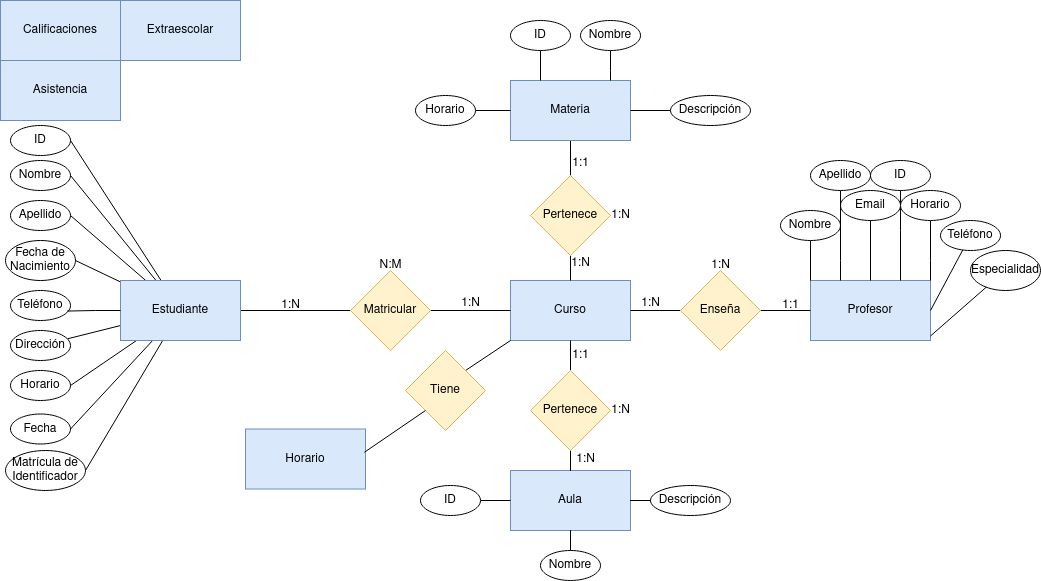

The diagram above was exported from draw.io. Its source (the exported page's mxGraphModel, read from the mxfile embedded in the PNG):
<mxGraphModel dx="1275" dy="698" grid="1" gridSize="10" guides="1" tooltips="1" connect="1" arrows="1" fold="1" page="1" pageScale="1" pageWidth="1169" pageHeight="827" math="0" shadow="0">
  <root>
    <mxCell id="0" />
    <mxCell id="1" parent="0" />
    <mxCell id="s9Z5BLXd5yl_gm2iyniI-15" style="edgeStyle=orthogonalEdgeStyle;rounded=0;orthogonalLoop=1;jettySize=auto;html=1;endArrow=none;endFill=0;" edge="1" parent="1" source="s9Z5BLXd5yl_gm2iyniI-6" target="s9Z5BLXd5yl_gm2iyniI-8">
      <mxGeometry relative="1" as="geometry" />
    </mxCell>
    <mxCell id="s9Z5BLXd5yl_gm2iyniI-99" style="rounded=0;orthogonalLoop=1;jettySize=auto;html=1;entryX=1;entryY=0.5;entryDx=0;entryDy=0;endArrow=none;endFill=0;" edge="1" parent="1" source="s9Z5BLXd5yl_gm2iyniI-6" target="s9Z5BLXd5yl_gm2iyniI-91">
      <mxGeometry relative="1" as="geometry" />
    </mxCell>
    <mxCell id="s9Z5BLXd5yl_gm2iyniI-100" style="rounded=0;orthogonalLoop=1;jettySize=auto;html=1;entryX=1;entryY=0.5;entryDx=0;entryDy=0;endArrow=none;endFill=0;" edge="1" parent="1" source="s9Z5BLXd5yl_gm2iyniI-6" target="s9Z5BLXd5yl_gm2iyniI-93">
      <mxGeometry relative="1" as="geometry" />
    </mxCell>
    <mxCell id="s9Z5BLXd5yl_gm2iyniI-101" style="rounded=0;orthogonalLoop=1;jettySize=auto;html=1;entryX=1;entryY=0.5;entryDx=0;entryDy=0;endArrow=none;endFill=0;" edge="1" parent="1" source="s9Z5BLXd5yl_gm2iyniI-6" target="s9Z5BLXd5yl_gm2iyniI-94">
      <mxGeometry relative="1" as="geometry" />
    </mxCell>
    <mxCell id="s9Z5BLXd5yl_gm2iyniI-102" style="rounded=0;orthogonalLoop=1;jettySize=auto;html=1;entryX=1;entryY=0.5;entryDx=0;entryDy=0;endArrow=none;endFill=0;" edge="1" parent="1" source="s9Z5BLXd5yl_gm2iyniI-6" target="s9Z5BLXd5yl_gm2iyniI-92">
      <mxGeometry relative="1" as="geometry" />
    </mxCell>
    <mxCell id="s9Z5BLXd5yl_gm2iyniI-104" style="rounded=0;orthogonalLoop=1;jettySize=auto;html=1;endArrow=none;endFill=0;" edge="1" parent="1" source="s9Z5BLXd5yl_gm2iyniI-6" target="s9Z5BLXd5yl_gm2iyniI-17">
      <mxGeometry relative="1" as="geometry" />
    </mxCell>
    <mxCell id="s9Z5BLXd5yl_gm2iyniI-105" style="rounded=0;orthogonalLoop=1;jettySize=auto;html=1;entryX=1;entryY=0.5;entryDx=0;entryDy=0;endArrow=none;endFill=0;" edge="1" parent="1" source="s9Z5BLXd5yl_gm2iyniI-6" target="s9Z5BLXd5yl_gm2iyniI-96">
      <mxGeometry relative="1" as="geometry" />
    </mxCell>
    <mxCell id="s9Z5BLXd5yl_gm2iyniI-106" style="rounded=0;orthogonalLoop=1;jettySize=auto;html=1;entryX=1;entryY=0.5;entryDx=0;entryDy=0;endArrow=none;endFill=0;" edge="1" parent="1" source="s9Z5BLXd5yl_gm2iyniI-6" target="s9Z5BLXd5yl_gm2iyniI-98">
      <mxGeometry relative="1" as="geometry" />
    </mxCell>
    <mxCell id="s9Z5BLXd5yl_gm2iyniI-107" style="rounded=0;orthogonalLoop=1;jettySize=auto;html=1;entryX=1;entryY=0.5;entryDx=0;entryDy=0;endArrow=none;endFill=0;" edge="1" parent="1" source="s9Z5BLXd5yl_gm2iyniI-6" target="s9Z5BLXd5yl_gm2iyniI-97">
      <mxGeometry relative="1" as="geometry" />
    </mxCell>
    <mxCell id="s9Z5BLXd5yl_gm2iyniI-6" value="Estudiante" style="rounded=0;whiteSpace=wrap;html=1;fillColor=#dae8fc;strokeColor=#6c8ebf;" vertex="1" parent="1">
      <mxGeometry x="120" y="280" width="120" height="60" as="geometry" />
    </mxCell>
    <mxCell id="s9Z5BLXd5yl_gm2iyniI-143" style="edgeStyle=orthogonalEdgeStyle;rounded=0;orthogonalLoop=1;jettySize=auto;html=1;entryX=0.5;entryY=1;entryDx=0;entryDy=0;endArrow=none;endFill=0;" edge="1" parent="1" source="s9Z5BLXd5yl_gm2iyniI-144" target="s9Z5BLXd5yl_gm2iyniI-119">
      <mxGeometry relative="1" as="geometry" />
    </mxCell>
    <mxCell id="s9Z5BLXd5yl_gm2iyniI-7" value="Curso" style="rounded=0;whiteSpace=wrap;html=1;fillColor=#dae8fc;strokeColor=#6c8ebf;" vertex="1" parent="1">
      <mxGeometry x="510" y="280" width="120" height="60" as="geometry" />
    </mxCell>
    <mxCell id="s9Z5BLXd5yl_gm2iyniI-16" style="edgeStyle=orthogonalEdgeStyle;rounded=0;orthogonalLoop=1;jettySize=auto;html=1;exitX=1;exitY=0.5;exitDx=0;exitDy=0;endArrow=none;endFill=0;" edge="1" parent="1" source="s9Z5BLXd5yl_gm2iyniI-8" target="s9Z5BLXd5yl_gm2iyniI-7">
      <mxGeometry relative="1" as="geometry" />
    </mxCell>
    <mxCell id="s9Z5BLXd5yl_gm2iyniI-8" value="Matricular" style="rhombus;whiteSpace=wrap;html=1;fillColor=#fff2cc;strokeColor=#d6b656;" vertex="1" parent="1">
      <mxGeometry x="350" y="270" width="80" height="80" as="geometry" />
    </mxCell>
    <mxCell id="s9Z5BLXd5yl_gm2iyniI-17" value="Dirección" style="ellipse;whiteSpace=wrap;html=1;" vertex="1" parent="1">
      <mxGeometry x="10" y="330" width="60" height="30" as="geometry" />
    </mxCell>
    <mxCell id="s9Z5BLXd5yl_gm2iyniI-91" value="ID" style="ellipse;whiteSpace=wrap;html=1;" vertex="1" parent="1">
      <mxGeometry x="10" y="125" width="60" height="30" as="geometry" />
    </mxCell>
    <mxCell id="s9Z5BLXd5yl_gm2iyniI-92" value="Fecha de Nacimiento" style="ellipse;whiteSpace=wrap;html=1;" vertex="1" parent="1">
      <mxGeometry x="5" y="240" width="70" height="40" as="geometry" />
    </mxCell>
    <mxCell id="s9Z5BLXd5yl_gm2iyniI-93" value="Nombre" style="ellipse;whiteSpace=wrap;html=1;" vertex="1" parent="1">
      <mxGeometry x="10" y="160" width="60" height="30" as="geometry" />
    </mxCell>
    <mxCell id="s9Z5BLXd5yl_gm2iyniI-94" value="Apellido" style="ellipse;whiteSpace=wrap;html=1;" vertex="1" parent="1">
      <mxGeometry x="10" y="200" width="60" height="30" as="geometry" />
    </mxCell>
    <mxCell id="s9Z5BLXd5yl_gm2iyniI-95" value="Teléfono" style="ellipse;whiteSpace=wrap;html=1;" vertex="1" parent="1">
      <mxGeometry x="10" y="290" width="60" height="30" as="geometry" />
    </mxCell>
    <mxCell id="s9Z5BLXd5yl_gm2iyniI-96" value="Horario" style="ellipse;whiteSpace=wrap;html=1;" vertex="1" parent="1">
      <mxGeometry x="10" y="370" width="60" height="30" as="geometry" />
    </mxCell>
    <mxCell id="s9Z5BLXd5yl_gm2iyniI-97" value="Matrícula de Identificador" style="ellipse;whiteSpace=wrap;html=1;" vertex="1" parent="1">
      <mxGeometry x="5" y="450" width="80" height="40" as="geometry" />
    </mxCell>
    <mxCell id="s9Z5BLXd5yl_gm2iyniI-98" value="Fecha" style="ellipse;whiteSpace=wrap;html=1;" vertex="1" parent="1">
      <mxGeometry x="10" y="413.5" width="60" height="30" as="geometry" />
    </mxCell>
    <mxCell id="s9Z5BLXd5yl_gm2iyniI-103" style="edgeStyle=orthogonalEdgeStyle;rounded=0;orthogonalLoop=1;jettySize=auto;html=1;entryX=0.944;entryY=0.685;entryDx=0;entryDy=0;entryPerimeter=0;endArrow=none;endFill=0;" edge="1" parent="1" source="s9Z5BLXd5yl_gm2iyniI-6" target="s9Z5BLXd5yl_gm2iyniI-95">
      <mxGeometry relative="1" as="geometry" />
    </mxCell>
    <mxCell id="s9Z5BLXd5yl_gm2iyniI-108" value="1:N" style="text;html=1;align=center;verticalAlign=middle;resizable=0;points=[];autosize=1;strokeColor=none;fillColor=none;" vertex="1" parent="1">
      <mxGeometry x="270" y="290" width="40" height="30" as="geometry" />
    </mxCell>
    <mxCell id="s9Z5BLXd5yl_gm2iyniI-109" value="1:N" style="text;html=1;align=center;verticalAlign=middle;resizable=0;points=[];autosize=1;strokeColor=none;fillColor=none;" vertex="1" parent="1">
      <mxGeometry x="450" y="288" width="40" height="30" as="geometry" />
    </mxCell>
    <mxCell id="s9Z5BLXd5yl_gm2iyniI-110" value="N:M" style="text;html=1;align=center;verticalAlign=middle;resizable=0;points=[];autosize=1;strokeColor=none;fillColor=none;" vertex="1" parent="1">
      <mxGeometry x="365" y="250" width="50" height="30" as="geometry" />
    </mxCell>
    <mxCell id="s9Z5BLXd5yl_gm2iyniI-112" value="Profesor" style="rounded=0;whiteSpace=wrap;html=1;fillColor=#dae8fc;strokeColor=#6c8ebf;" vertex="1" parent="1">
      <mxGeometry x="810" y="280" width="120" height="60" as="geometry" />
    </mxCell>
    <mxCell id="s9Z5BLXd5yl_gm2iyniI-114" style="edgeStyle=orthogonalEdgeStyle;rounded=0;orthogonalLoop=1;jettySize=auto;html=1;entryX=1;entryY=0.5;entryDx=0;entryDy=0;endArrow=none;endFill=0;" edge="1" parent="1" source="s9Z5BLXd5yl_gm2iyniI-113" target="s9Z5BLXd5yl_gm2iyniI-7">
      <mxGeometry relative="1" as="geometry" />
    </mxCell>
    <mxCell id="s9Z5BLXd5yl_gm2iyniI-115" style="edgeStyle=orthogonalEdgeStyle;rounded=0;orthogonalLoop=1;jettySize=auto;html=1;entryX=0;entryY=0.5;entryDx=0;entryDy=0;endArrow=none;endFill=0;" edge="1" parent="1" source="s9Z5BLXd5yl_gm2iyniI-113" target="s9Z5BLXd5yl_gm2iyniI-112">
      <mxGeometry relative="1" as="geometry" />
    </mxCell>
    <mxCell id="s9Z5BLXd5yl_gm2iyniI-113" value="Enseña" style="rhombus;whiteSpace=wrap;html=1;fillColor=#fff2cc;strokeColor=#d6b656;" vertex="1" parent="1">
      <mxGeometry x="680" y="270" width="80" height="80" as="geometry" />
    </mxCell>
    <mxCell id="s9Z5BLXd5yl_gm2iyniI-116" value="1:1" style="text;html=1;align=center;verticalAlign=middle;resizable=0;points=[];autosize=1;strokeColor=none;fillColor=none;" vertex="1" parent="1">
      <mxGeometry x="770" y="290" width="40" height="30" as="geometry" />
    </mxCell>
    <mxCell id="s9Z5BLXd5yl_gm2iyniI-117" value="1:N" style="text;html=1;align=center;verticalAlign=middle;resizable=0;points=[];autosize=1;strokeColor=none;fillColor=none;" vertex="1" parent="1">
      <mxGeometry x="630" y="288" width="40" height="30" as="geometry" />
    </mxCell>
    <mxCell id="s9Z5BLXd5yl_gm2iyniI-118" value="1:N" style="text;html=1;align=center;verticalAlign=middle;resizable=0;points=[];autosize=1;strokeColor=none;fillColor=none;" vertex="1" parent="1">
      <mxGeometry x="700" y="250" width="40" height="30" as="geometry" />
    </mxCell>
    <mxCell id="s9Z5BLXd5yl_gm2iyniI-119" value="Materia" style="rounded=0;whiteSpace=wrap;html=1;fillColor=#dae8fc;strokeColor=#6c8ebf;" vertex="1" parent="1">
      <mxGeometry x="510" y="80" width="120" height="60" as="geometry" />
    </mxCell>
    <mxCell id="s9Z5BLXd5yl_gm2iyniI-120" value="Aula" style="rounded=0;whiteSpace=wrap;html=1;fillColor=#dae8fc;strokeColor=#6c8ebf;" vertex="1" parent="1">
      <mxGeometry x="510" y="470" width="120" height="60" as="geometry" />
    </mxCell>
    <mxCell id="s9Z5BLXd5yl_gm2iyniI-121" value="Asistencia" style="rounded=0;whiteSpace=wrap;html=1;fillColor=#dae8fc;strokeColor=#6c8ebf;" vertex="1" parent="1">
      <mxGeometry y="60" width="120" height="60" as="geometry" />
    </mxCell>
    <mxCell id="s9Z5BLXd5yl_gm2iyniI-122" value="Calificaciones" style="rounded=0;whiteSpace=wrap;html=1;fillColor=#dae8fc;strokeColor=#6c8ebf;" vertex="1" parent="1">
      <mxGeometry width="120" height="60" as="geometry" />
    </mxCell>
    <mxCell id="s9Z5BLXd5yl_gm2iyniI-123" value="Horario" style="rounded=0;whiteSpace=wrap;html=1;fillColor=#dae8fc;strokeColor=#6c8ebf;" vertex="1" parent="1">
      <mxGeometry x="245" y="428.5" width="120" height="60" as="geometry" />
    </mxCell>
    <mxCell id="s9Z5BLXd5yl_gm2iyniI-124" value="Extraescolar" style="rounded=0;whiteSpace=wrap;html=1;fillColor=#dae8fc;strokeColor=#6c8ebf;" vertex="1" parent="1">
      <mxGeometry x="120" width="120" height="60" as="geometry" />
    </mxCell>
    <mxCell id="s9Z5BLXd5yl_gm2iyniI-138" style="edgeStyle=orthogonalEdgeStyle;rounded=0;orthogonalLoop=1;jettySize=auto;html=1;endArrow=none;endFill=0;" edge="1" parent="1" source="s9Z5BLXd5yl_gm2iyniI-125" target="s9Z5BLXd5yl_gm2iyniI-112">
      <mxGeometry relative="1" as="geometry">
        <Array as="points">
          <mxPoint x="900" y="230" />
          <mxPoint x="900" y="230" />
        </Array>
      </mxGeometry>
    </mxCell>
    <mxCell id="s9Z5BLXd5yl_gm2iyniI-125" value="ID" style="ellipse;whiteSpace=wrap;html=1;" vertex="1" parent="1">
      <mxGeometry x="870" y="160" width="60" height="30" as="geometry" />
    </mxCell>
    <mxCell id="s9Z5BLXd5yl_gm2iyniI-133" style="edgeStyle=orthogonalEdgeStyle;rounded=0;orthogonalLoop=1;jettySize=auto;html=1;entryX=0;entryY=0;entryDx=0;entryDy=0;endArrow=none;endFill=0;" edge="1" parent="1" source="s9Z5BLXd5yl_gm2iyniI-126" target="s9Z5BLXd5yl_gm2iyniI-112">
      <mxGeometry relative="1" as="geometry" />
    </mxCell>
    <mxCell id="s9Z5BLXd5yl_gm2iyniI-126" value="Nombre" style="ellipse;whiteSpace=wrap;html=1;" vertex="1" parent="1">
      <mxGeometry x="780" y="210" width="60" height="30" as="geometry" />
    </mxCell>
    <mxCell id="s9Z5BLXd5yl_gm2iyniI-127" value="Especialidad" style="ellipse;whiteSpace=wrap;html=1;" vertex="1" parent="1">
      <mxGeometry x="970" y="250" width="70" height="40" as="geometry" />
    </mxCell>
    <mxCell id="s9Z5BLXd5yl_gm2iyniI-140" style="rounded=0;orthogonalLoop=1;jettySize=auto;html=1;entryX=1;entryY=0.5;entryDx=0;entryDy=0;endArrow=none;endFill=0;" edge="1" parent="1" source="s9Z5BLXd5yl_gm2iyniI-128" target="s9Z5BLXd5yl_gm2iyniI-112">
      <mxGeometry relative="1" as="geometry" />
    </mxCell>
    <mxCell id="s9Z5BLXd5yl_gm2iyniI-128" value="Teléfono" style="ellipse;whiteSpace=wrap;html=1;" vertex="1" parent="1">
      <mxGeometry x="940" y="220" width="60" height="30" as="geometry" />
    </mxCell>
    <mxCell id="s9Z5BLXd5yl_gm2iyniI-136" style="edgeStyle=orthogonalEdgeStyle;rounded=0;orthogonalLoop=1;jettySize=auto;html=1;entryX=0.5;entryY=0;entryDx=0;entryDy=0;endArrow=none;endFill=0;" edge="1" parent="1" source="s9Z5BLXd5yl_gm2iyniI-129" target="s9Z5BLXd5yl_gm2iyniI-112">
      <mxGeometry relative="1" as="geometry" />
    </mxCell>
    <mxCell id="s9Z5BLXd5yl_gm2iyniI-129" value="Email" style="ellipse;whiteSpace=wrap;html=1;" vertex="1" parent="1">
      <mxGeometry x="840" y="190" width="60" height="30" as="geometry" />
    </mxCell>
    <mxCell id="s9Z5BLXd5yl_gm2iyniI-139" style="edgeStyle=orthogonalEdgeStyle;rounded=0;orthogonalLoop=1;jettySize=auto;html=1;endArrow=none;endFill=0;" edge="1" parent="1" source="s9Z5BLXd5yl_gm2iyniI-130" target="s9Z5BLXd5yl_gm2iyniI-112">
      <mxGeometry relative="1" as="geometry">
        <Array as="points">
          <mxPoint x="930" y="260" />
          <mxPoint x="930" y="260" />
        </Array>
      </mxGeometry>
    </mxCell>
    <mxCell id="s9Z5BLXd5yl_gm2iyniI-130" value="Horario" style="ellipse;whiteSpace=wrap;html=1;" vertex="1" parent="1">
      <mxGeometry x="900" y="190" width="60" height="30" as="geometry" />
    </mxCell>
    <mxCell id="s9Z5BLXd5yl_gm2iyniI-135" style="edgeStyle=orthogonalEdgeStyle;rounded=0;orthogonalLoop=1;jettySize=auto;html=1;endArrow=none;endFill=0;" edge="1" parent="1" source="s9Z5BLXd5yl_gm2iyniI-132" target="s9Z5BLXd5yl_gm2iyniI-112">
      <mxGeometry relative="1" as="geometry">
        <mxPoint x="890" y="250.0000000000001" as="targetPoint" />
        <Array as="points">
          <mxPoint x="840" y="260" />
          <mxPoint x="840" y="260" />
        </Array>
      </mxGeometry>
    </mxCell>
    <mxCell id="s9Z5BLXd5yl_gm2iyniI-132" value="Apellido" style="ellipse;whiteSpace=wrap;html=1;" vertex="1" parent="1">
      <mxGeometry x="810" y="160" width="60" height="30" as="geometry" />
    </mxCell>
    <mxCell id="s9Z5BLXd5yl_gm2iyniI-142" style="rounded=0;orthogonalLoop=1;jettySize=auto;html=1;entryX=1.001;entryY=0.923;entryDx=0;entryDy=0;entryPerimeter=0;endArrow=none;endFill=0;" edge="1" parent="1" source="s9Z5BLXd5yl_gm2iyniI-127" target="s9Z5BLXd5yl_gm2iyniI-112">
      <mxGeometry relative="1" as="geometry" />
    </mxCell>
    <mxCell id="s9Z5BLXd5yl_gm2iyniI-145" value="" style="edgeStyle=orthogonalEdgeStyle;rounded=0;orthogonalLoop=1;jettySize=auto;html=1;entryX=0.5;entryY=1;entryDx=0;entryDy=0;endArrow=none;endFill=0;" edge="1" parent="1" source="s9Z5BLXd5yl_gm2iyniI-7" target="s9Z5BLXd5yl_gm2iyniI-144">
      <mxGeometry relative="1" as="geometry">
        <mxPoint x="570" y="280" as="sourcePoint" />
        <mxPoint x="570" y="180" as="targetPoint" />
      </mxGeometry>
    </mxCell>
    <mxCell id="s9Z5BLXd5yl_gm2iyniI-144" value="Pertenece" style="rhombus;whiteSpace=wrap;html=1;fillColor=#fff2cc;strokeColor=#d6b656;" vertex="1" parent="1">
      <mxGeometry x="530" y="175" width="80" height="80" as="geometry" />
    </mxCell>
    <mxCell id="s9Z5BLXd5yl_gm2iyniI-148" value="1:N" style="text;html=1;align=center;verticalAlign=middle;resizable=0;points=[];autosize=1;strokeColor=none;fillColor=none;" vertex="1" parent="1">
      <mxGeometry x="560" y="248" width="40" height="30" as="geometry" />
    </mxCell>
    <mxCell id="s9Z5BLXd5yl_gm2iyniI-149" value="1:1" style="text;html=1;align=center;verticalAlign=middle;resizable=0;points=[];autosize=1;strokeColor=none;fillColor=none;" vertex="1" parent="1">
      <mxGeometry x="560" y="148" width="40" height="30" as="geometry" />
    </mxCell>
    <mxCell id="s9Z5BLXd5yl_gm2iyniI-150" value="1:N" style="text;html=1;align=center;verticalAlign=middle;resizable=0;points=[];autosize=1;strokeColor=none;fillColor=none;" vertex="1" parent="1">
      <mxGeometry x="600" y="200" width="40" height="30" as="geometry" />
    </mxCell>
    <mxCell id="s9Z5BLXd5yl_gm2iyniI-160" style="edgeStyle=orthogonalEdgeStyle;rounded=0;orthogonalLoop=1;jettySize=auto;html=1;endArrow=none;endFill=0;" edge="1" parent="1" source="s9Z5BLXd5yl_gm2iyniI-151" target="s9Z5BLXd5yl_gm2iyniI-119">
      <mxGeometry relative="1" as="geometry">
        <Array as="points">
          <mxPoint x="540" y="80" />
          <mxPoint x="540" y="80" />
        </Array>
      </mxGeometry>
    </mxCell>
    <mxCell id="s9Z5BLXd5yl_gm2iyniI-151" value="ID" style="ellipse;whiteSpace=wrap;html=1;" vertex="1" parent="1">
      <mxGeometry x="510" y="20" width="60" height="30" as="geometry" />
    </mxCell>
    <mxCell id="s9Z5BLXd5yl_gm2iyniI-161" style="edgeStyle=orthogonalEdgeStyle;rounded=0;orthogonalLoop=1;jettySize=auto;html=1;endArrow=none;endFill=0;" edge="1" parent="1" source="s9Z5BLXd5yl_gm2iyniI-152" target="s9Z5BLXd5yl_gm2iyniI-119">
      <mxGeometry relative="1" as="geometry">
        <Array as="points">
          <mxPoint x="610" y="70" />
          <mxPoint x="610" y="70" />
        </Array>
      </mxGeometry>
    </mxCell>
    <mxCell id="s9Z5BLXd5yl_gm2iyniI-152" value="Nombre" style="ellipse;whiteSpace=wrap;html=1;movable=1;resizable=1;rotatable=1;deletable=1;editable=1;locked=0;connectable=1;" vertex="1" parent="1">
      <mxGeometry x="580" y="20" width="60" height="30" as="geometry" />
    </mxCell>
    <mxCell id="s9Z5BLXd5yl_gm2iyniI-162" style="edgeStyle=orthogonalEdgeStyle;rounded=0;orthogonalLoop=1;jettySize=auto;html=1;entryX=1;entryY=0.5;entryDx=0;entryDy=0;endArrow=none;endFill=0;" edge="1" parent="1" source="s9Z5BLXd5yl_gm2iyniI-153" target="s9Z5BLXd5yl_gm2iyniI-119">
      <mxGeometry relative="1" as="geometry" />
    </mxCell>
    <mxCell id="s9Z5BLXd5yl_gm2iyniI-153" value="Descripción" style="ellipse;whiteSpace=wrap;html=1;movable=1;resizable=1;rotatable=1;deletable=1;editable=1;locked=0;connectable=1;" vertex="1" parent="1">
      <mxGeometry x="670" y="95" width="80" height="30" as="geometry" />
    </mxCell>
    <mxCell id="s9Z5BLXd5yl_gm2iyniI-155" style="edgeStyle=orthogonalEdgeStyle;rounded=0;orthogonalLoop=1;jettySize=auto;html=1;endArrow=none;endFill=0;" edge="1" parent="1" source="s9Z5BLXd5yl_gm2iyniI-154" target="s9Z5BLXd5yl_gm2iyniI-119">
      <mxGeometry relative="1" as="geometry" />
    </mxCell>
    <mxCell id="s9Z5BLXd5yl_gm2iyniI-154" value="Horario" style="ellipse;whiteSpace=wrap;html=1;" vertex="1" parent="1">
      <mxGeometry x="415" y="95" width="60" height="30" as="geometry" />
    </mxCell>
    <mxCell id="s9Z5BLXd5yl_gm2iyniI-165" style="edgeStyle=orthogonalEdgeStyle;rounded=0;orthogonalLoop=1;jettySize=auto;html=1;exitX=0.5;exitY=0;exitDx=0;exitDy=0;endArrow=none;endFill=0;" edge="1" parent="1" source="s9Z5BLXd5yl_gm2iyniI-163" target="s9Z5BLXd5yl_gm2iyniI-7">
      <mxGeometry relative="1" as="geometry" />
    </mxCell>
    <mxCell id="s9Z5BLXd5yl_gm2iyniI-166" style="edgeStyle=orthogonalEdgeStyle;rounded=0;orthogonalLoop=1;jettySize=auto;html=1;endArrow=none;endFill=0;" edge="1" parent="1" source="s9Z5BLXd5yl_gm2iyniI-163" target="s9Z5BLXd5yl_gm2iyniI-120">
      <mxGeometry relative="1" as="geometry" />
    </mxCell>
    <mxCell id="s9Z5BLXd5yl_gm2iyniI-163" value="Pertenece" style="rhombus;whiteSpace=wrap;html=1;fillColor=#fff2cc;strokeColor=#d6b656;" vertex="1" parent="1">
      <mxGeometry x="530" y="370" width="80" height="80" as="geometry" />
    </mxCell>
    <mxCell id="s9Z5BLXd5yl_gm2iyniI-167" value="1:1" style="text;html=1;align=center;verticalAlign=middle;resizable=0;points=[];autosize=1;strokeColor=none;fillColor=none;" vertex="1" parent="1">
      <mxGeometry x="560" y="340" width="40" height="30" as="geometry" />
    </mxCell>
    <mxCell id="s9Z5BLXd5yl_gm2iyniI-168" value="1:N" style="text;html=1;align=center;verticalAlign=middle;resizable=0;points=[];autosize=1;strokeColor=none;fillColor=none;" vertex="1" parent="1">
      <mxGeometry x="565" y="443.5" width="40" height="30" as="geometry" />
    </mxCell>
    <mxCell id="s9Z5BLXd5yl_gm2iyniI-169" value="1:N" style="text;html=1;align=center;verticalAlign=middle;resizable=0;points=[];autosize=1;strokeColor=none;fillColor=none;" vertex="1" parent="1">
      <mxGeometry x="600" y="395" width="40" height="30" as="geometry" />
    </mxCell>
    <mxCell id="s9Z5BLXd5yl_gm2iyniI-174" style="edgeStyle=orthogonalEdgeStyle;rounded=0;orthogonalLoop=1;jettySize=auto;html=1;endArrow=none;endFill=0;" edge="1" parent="1" source="s9Z5BLXd5yl_gm2iyniI-170" target="s9Z5BLXd5yl_gm2iyniI-120">
      <mxGeometry relative="1" as="geometry" />
    </mxCell>
    <mxCell id="s9Z5BLXd5yl_gm2iyniI-170" value="ID" style="ellipse;whiteSpace=wrap;html=1;" vertex="1" parent="1">
      <mxGeometry x="420" y="485" width="60" height="30" as="geometry" />
    </mxCell>
    <mxCell id="s9Z5BLXd5yl_gm2iyniI-177" style="edgeStyle=orthogonalEdgeStyle;rounded=0;orthogonalLoop=1;jettySize=auto;html=1;entryX=0.5;entryY=1;entryDx=0;entryDy=0;endArrow=none;endFill=0;" edge="1" parent="1" source="s9Z5BLXd5yl_gm2iyniI-171" target="s9Z5BLXd5yl_gm2iyniI-120">
      <mxGeometry relative="1" as="geometry" />
    </mxCell>
    <mxCell id="s9Z5BLXd5yl_gm2iyniI-171" value="Nombre" style="ellipse;whiteSpace=wrap;html=1;" vertex="1" parent="1">
      <mxGeometry x="540" y="550" width="60" height="30" as="geometry" />
    </mxCell>
    <mxCell id="s9Z5BLXd5yl_gm2iyniI-176" style="edgeStyle=orthogonalEdgeStyle;rounded=0;orthogonalLoop=1;jettySize=auto;html=1;entryX=1;entryY=0.5;entryDx=0;entryDy=0;endArrow=none;endFill=0;" edge="1" parent="1" source="s9Z5BLXd5yl_gm2iyniI-172" target="s9Z5BLXd5yl_gm2iyniI-120">
      <mxGeometry relative="1" as="geometry" />
    </mxCell>
    <mxCell id="s9Z5BLXd5yl_gm2iyniI-172" value="Descripción" style="ellipse;whiteSpace=wrap;html=1;movable=1;resizable=1;rotatable=1;deletable=1;editable=1;locked=0;connectable=1;" vertex="1" parent="1">
      <mxGeometry x="650" y="485" width="80" height="30" as="geometry" />
    </mxCell>
    <mxCell id="s9Z5BLXd5yl_gm2iyniI-181" style="rounded=0;orthogonalLoop=1;jettySize=auto;html=1;exitX=1;exitY=0;exitDx=0;exitDy=0;entryX=0;entryY=1;entryDx=0;entryDy=0;endArrow=none;endFill=0;" edge="1" parent="1" source="s9Z5BLXd5yl_gm2iyniI-179" target="s9Z5BLXd5yl_gm2iyniI-7">
      <mxGeometry relative="1" as="geometry" />
    </mxCell>
    <mxCell id="s9Z5BLXd5yl_gm2iyniI-179" value="Tiene" style="rhombus;whiteSpace=wrap;html=1;fillColor=#fff2cc;strokeColor=#d6b656;" vertex="1" parent="1">
      <mxGeometry x="405" y="350" width="80" height="80" as="geometry" />
    </mxCell>
    <mxCell id="s9Z5BLXd5yl_gm2iyniI-180" style="rounded=0;orthogonalLoop=1;jettySize=auto;html=1;exitX=0;exitY=1;exitDx=0;exitDy=0;entryX=0.99;entryY=0.389;entryDx=0;entryDy=0;entryPerimeter=0;endArrow=none;endFill=0;" edge="1" parent="1" source="s9Z5BLXd5yl_gm2iyniI-179" target="s9Z5BLXd5yl_gm2iyniI-123">
      <mxGeometry relative="1" as="geometry" />
    </mxCell>
  </root>
</mxGraphModel>